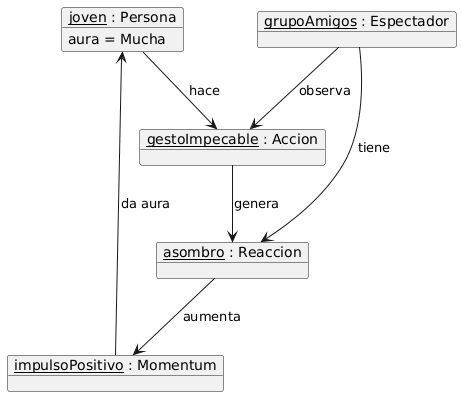

The diagram above was rendered by PlantUML. Its source (embedded in the PNG):
@startuml
skinparam style strictuml
skinparam objectAttributeIconSize 0
skinparam monochrome false
skinparam shadowing false

object "joven : Persona" as persona {
    aura = Mucha
}

object "gestoImpecable : Accion" as accion {
}

object "grupoAmigos : Espectador" as espectador {
}

object "asombro : Reaccion" as reaccion {
}

object "impulsoPositivo : Momentum" as momentum {
}

persona --> accion : hace
espectador --> accion : observa
espectador --> reaccion : tiene
accion --> reaccion : genera
reaccion --> momentum : aumenta
momentum --> persona : da aura
@enduml